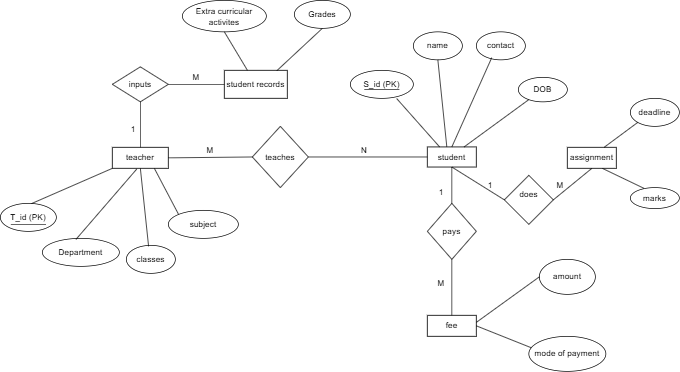

The diagram above was exported from draw.io. Its source (the exported page's mxGraphModel, read from the mxfile embedded in the PNG):
<mxGraphModel dx="1572" dy="994" grid="1" gridSize="10" guides="1" tooltips="1" connect="1" arrows="1" fold="1" page="1" pageScale="1" pageWidth="5000" pageHeight="5000" math="0" shadow="0" extFonts="Permanent Marker^https://fonts.googleapis.com/css?family=Permanent+Marker">
  <root>
    <mxCell id="0" />
    <mxCell id="1" parent="0" />
    <mxCell id="fquDy4eV6vZEcBzhDLoE-1" parent="1" style="rounded=0;whiteSpace=wrap;html=1;" value="student" vertex="1">
      <mxGeometry height="28.75" width="70" x="1710" y="229.38" as="geometry" />
    </mxCell>
    <mxCell id="fquDy4eV6vZEcBzhDLoE-4" parent="1" style="rounded=0;whiteSpace=wrap;html=1;" value="fee" vertex="1">
      <mxGeometry height="30" width="70" x="1710" y="470" as="geometry" />
    </mxCell>
    <mxCell id="fquDy4eV6vZEcBzhDLoE-7" parent="1" style="rounded=0;whiteSpace=wrap;html=1;" value="teacher" vertex="1">
      <mxGeometry height="30" width="80" x="1260" y="230" as="geometry" />
    </mxCell>
    <mxCell id="fquDy4eV6vZEcBzhDLoE-10" parent="1" style="rounded=0;whiteSpace=wrap;html=1;" value="student records" vertex="1">
      <mxGeometry height="40" width="90" x="1420" y="120" as="geometry" />
    </mxCell>
    <mxCell id="fquDy4eV6vZEcBzhDLoE-19" parent="1" style="ellipse;whiteSpace=wrap;html=1;" value="&lt;div&gt;amount&lt;/div&gt;" vertex="1">
      <mxGeometry height="50" width="80" x="1870" y="390" as="geometry" />
    </mxCell>
    <mxCell id="fquDy4eV6vZEcBzhDLoE-21" parent="1" style="ellipse;whiteSpace=wrap;html=1;" value="&lt;p dir=&quot;auto&quot; style=&quot;white-space-collapse: preserve;&quot;&gt;mode of payment&lt;/p&gt;" vertex="1">
      <mxGeometry height="50" width="110" x="1855" y="500" as="geometry" />
    </mxCell>
    <mxCell id="fquDy4eV6vZEcBzhDLoE-26" parent="1" style="ellipse;whiteSpace=wrap;html=1;" value="classes" vertex="1">
      <mxGeometry height="40" width="70" x="1280" y="370" as="geometry" />
    </mxCell>
    <mxCell id="fquDy4eV6vZEcBzhDLoE-28" parent="1" style="ellipse;whiteSpace=wrap;html=1;" value="T_id (PK)" vertex="1">
      <mxGeometry height="40" width="80" x="1100" y="310" as="geometry" />
    </mxCell>
    <mxCell id="fquDy4eV6vZEcBzhDLoE-29" parent="1" style="ellipse;whiteSpace=wrap;html=1;" value="Department" vertex="1">
      <mxGeometry height="40" width="110" x="1160" y="360" as="geometry" />
    </mxCell>
    <mxCell id="fquDy4eV6vZEcBzhDLoE-35" parent="1" style="ellipse;whiteSpace=wrap;html=1;" value="Grades" vertex="1">
      <mxGeometry height="40" width="80" x="1520" y="20" as="geometry" />
    </mxCell>
    <mxCell id="fquDy4eV6vZEcBzhDLoE-36" parent="1" style="ellipse;whiteSpace=wrap;html=1;" value="Extra curricular activites" vertex="1">
      <mxGeometry height="45" width="120" x="1360" y="20" as="geometry" />
    </mxCell>
    <mxCell id="fquDy4eV6vZEcBzhDLoE-51" parent="1" style="rhombus;whiteSpace=wrap;html=1;" value="pays" vertex="1">
      <mxGeometry height="80" width="70" x="1710" y="310" as="geometry" />
    </mxCell>
    <mxCell id="fquDy4eV6vZEcBzhDLoE-52" edge="1" parent="1" source="fquDy4eV6vZEcBzhDLoE-51" style="endArrow=none;html=1;rounded=0;entryX=0.5;entryY=1;entryDx=0;entryDy=0;exitX=0.5;exitY=0;exitDx=0;exitDy=0;" target="fquDy4eV6vZEcBzhDLoE-1" value="">
      <mxGeometry height="50" relative="1" width="50" as="geometry">
        <mxPoint x="1830" y="350" as="sourcePoint" />
        <mxPoint x="1880" y="300" as="targetPoint" />
      </mxGeometry>
    </mxCell>
    <mxCell id="fquDy4eV6vZEcBzhDLoE-56" edge="1" parent="1" source="fquDy4eV6vZEcBzhDLoE-4" style="endArrow=none;html=1;rounded=0;exitX=1;exitY=0.5;exitDx=0;exitDy=0;entryX=0.031;entryY=0.325;entryDx=0;entryDy=0;entryPerimeter=0;" target="fquDy4eV6vZEcBzhDLoE-21" value="">
      <mxGeometry height="50" relative="1" width="50" as="geometry">
        <mxPoint x="1960" y="500" as="sourcePoint" />
        <mxPoint x="2010" y="450" as="targetPoint" />
      </mxGeometry>
    </mxCell>
    <mxCell id="fquDy4eV6vZEcBzhDLoE-58" edge="1" parent="1" style="endArrow=none;html=1;rounded=0;entryX=0;entryY=0.5;entryDx=0;entryDy=0;" target="fquDy4eV6vZEcBzhDLoE-19" value="">
      <mxGeometry height="50" relative="1" width="50" as="geometry">
        <mxPoint x="1780" y="480" as="sourcePoint" />
        <mxPoint x="1950" y="450" as="targetPoint" />
      </mxGeometry>
    </mxCell>
    <mxCell id="fquDy4eV6vZEcBzhDLoE-67" parent="1" style="rhombus;whiteSpace=wrap;html=1;" value="inputs" vertex="1">
      <mxGeometry height="50" width="80" x="1260" y="115" as="geometry" />
    </mxCell>
    <mxCell id="fquDy4eV6vZEcBzhDLoE-70" parent="1" style="rhombus;whiteSpace=wrap;html=1;" value="teaches" vertex="1">
      <mxGeometry height="87.5" width="80" x="1460" y="200" as="geometry" />
    </mxCell>
    <mxCell id="fquDy4eV6vZEcBzhDLoE-72" edge="1" parent="1" source="fquDy4eV6vZEcBzhDLoE-28" style="endArrow=none;html=1;rounded=0;exitX=0.554;exitY=0.011;exitDx=0;exitDy=0;exitPerimeter=0;entryX=0;entryY=1;entryDx=0;entryDy=0;" target="fquDy4eV6vZEcBzhDLoE-7" value="">
      <mxGeometry height="50" relative="1" width="50" as="geometry">
        <mxPoint x="1720" y="580" as="sourcePoint" />
        <mxPoint x="1770" y="530" as="targetPoint" />
      </mxGeometry>
    </mxCell>
    <mxCell id="fquDy4eV6vZEcBzhDLoE-73" edge="1" parent="1" source="fquDy4eV6vZEcBzhDLoE-7" style="endArrow=none;html=1;rounded=0;exitX=0.436;exitY=1.033;exitDx=0;exitDy=0;exitPerimeter=0;entryX=0.436;entryY=0.039;entryDx=0;entryDy=0;entryPerimeter=0;" target="fquDy4eV6vZEcBzhDLoE-29" value="">
      <mxGeometry height="50" relative="1" width="50" as="geometry">
        <mxPoint x="1720" y="580" as="sourcePoint" />
        <mxPoint x="1761" y="630" as="targetPoint" />
      </mxGeometry>
    </mxCell>
    <mxCell id="fquDy4eV6vZEcBzhDLoE-77" edge="1" parent="1" source="fquDy4eV6vZEcBzhDLoE-26" style="endArrow=none;html=1;rounded=0;entryX=0.5;entryY=1;entryDx=0;entryDy=0;exitX=0.454;exitY=0.036;exitDx=0;exitDy=0;exitPerimeter=0;" target="fquDy4eV6vZEcBzhDLoE-7" value="">
      <mxGeometry height="50" relative="1" width="50" as="geometry">
        <mxPoint x="1660" y="690" as="sourcePoint" />
        <mxPoint x="1710" y="640" as="targetPoint" />
      </mxGeometry>
    </mxCell>
    <mxCell id="tc7df8VCTQ0YVQvHNgeJ-6" edge="1" parent="1" source="fquDy4eV6vZEcBzhDLoE-10" style="endArrow=none;html=1;rounded=0;entryX=0.5;entryY=1;entryDx=0;entryDy=0;" target="fquDy4eV6vZEcBzhDLoE-36" value="">
      <mxGeometry height="50" relative="1" width="50" as="geometry">
        <mxPoint x="1590" y="260" as="sourcePoint" />
        <mxPoint x="1640" y="210" as="targetPoint" />
      </mxGeometry>
    </mxCell>
    <mxCell id="tc7df8VCTQ0YVQvHNgeJ-7" edge="1" parent="1" source="fquDy4eV6vZEcBzhDLoE-7" style="endArrow=none;html=1;rounded=0;exitX=1;exitY=0.5;exitDx=0;exitDy=0;entryX=0;entryY=0.5;entryDx=0;entryDy=0;" target="fquDy4eV6vZEcBzhDLoE-70" value="">
      <mxGeometry height="50" relative="1" width="50" as="geometry">
        <mxPoint x="1590" y="260" as="sourcePoint" />
        <mxPoint x="1640" y="210" as="targetPoint" />
      </mxGeometry>
    </mxCell>
    <mxCell id="tc7df8VCTQ0YVQvHNgeJ-8" edge="1" parent="1" source="fquDy4eV6vZEcBzhDLoE-7" style="endArrow=none;html=1;rounded=0;entryX=0.5;entryY=1;entryDx=0;entryDy=0;exitX=0.5;exitY=0;exitDx=0;exitDy=0;" target="fquDy4eV6vZEcBzhDLoE-67" value="">
      <mxGeometry height="50" relative="1" width="50" as="geometry">
        <mxPoint x="1740" y="220" as="sourcePoint" />
        <mxPoint x="1790" y="170" as="targetPoint" />
      </mxGeometry>
    </mxCell>
    <mxCell id="tc7df8VCTQ0YVQvHNgeJ-9" parent="1" style="ellipse;whiteSpace=wrap;html=1;" value="subject" vertex="1">
      <mxGeometry height="40" width="100" x="1340" y="320" as="geometry" />
    </mxCell>
    <mxCell id="tc7df8VCTQ0YVQvHNgeJ-10" edge="1" parent="1" source="tc7df8VCTQ0YVQvHNgeJ-9" style="endArrow=none;html=1;rounded=0;entryX=0.75;entryY=1;entryDx=0;entryDy=0;exitX=0;exitY=0;exitDx=0;exitDy=0;" target="fquDy4eV6vZEcBzhDLoE-7" value="">
      <mxGeometry height="50" relative="1" width="50" as="geometry">
        <mxPoint x="1740" y="220" as="sourcePoint" />
        <mxPoint x="1790" y="170" as="targetPoint" />
      </mxGeometry>
    </mxCell>
    <mxCell id="tc7df8VCTQ0YVQvHNgeJ-17" edge="1" parent="1" source="fquDy4eV6vZEcBzhDLoE-70" style="endArrow=none;html=1;rounded=0;exitX=1;exitY=0.5;exitDx=0;exitDy=0;entryX=0;entryY=0.5;entryDx=0;entryDy=0;" target="fquDy4eV6vZEcBzhDLoE-1" value="">
      <mxGeometry height="50" relative="1" width="50" as="geometry">
        <mxPoint x="1630" y="250" as="sourcePoint" />
        <mxPoint x="1680" y="200" as="targetPoint" />
      </mxGeometry>
    </mxCell>
    <mxCell id="gJKvlkeefsFqHToJH4Z5-4" edge="1" parent="1" source="fquDy4eV6vZEcBzhDLoE-10" style="endArrow=none;html=1;rounded=0;exitX=0.833;exitY=0.013;exitDx=0;exitDy=0;exitPerimeter=0;entryX=0.5;entryY=1;entryDx=0;entryDy=0;" target="fquDy4eV6vZEcBzhDLoE-35" value="">
      <mxGeometry height="50" relative="1" width="50" as="geometry">
        <mxPoint x="1490" y="150" as="sourcePoint" />
        <mxPoint x="1510" y="50" as="targetPoint" />
      </mxGeometry>
    </mxCell>
    <mxCell id="gJKvlkeefsFqHToJH4Z5-5" edge="1" parent="1" source="fquDy4eV6vZEcBzhDLoE-67" style="endArrow=none;html=1;rounded=0;entryX=0;entryY=0.5;entryDx=0;entryDy=0;exitX=1;exitY=0.5;exitDx=0;exitDy=0;" target="fquDy4eV6vZEcBzhDLoE-10" value="">
      <mxGeometry height="50" relative="1" width="50" as="geometry">
        <mxPoint x="1300" y="190" as="sourcePoint" />
        <mxPoint x="1350" y="140" as="targetPoint" />
      </mxGeometry>
    </mxCell>
    <mxCell id="gJKvlkeefsFqHToJH4Z5-7" edge="1" parent="1" source="fquDy4eV6vZEcBzhDLoE-4" style="endArrow=none;html=1;rounded=0;entryX=0.5;entryY=1;entryDx=0;entryDy=0;exitX=0.5;exitY=0;exitDx=0;exitDy=0;" target="fquDy4eV6vZEcBzhDLoE-51" value="">
      <mxGeometry height="50" relative="1" width="50" as="geometry">
        <mxPoint x="1590" y="390" as="sourcePoint" />
        <mxPoint x="1640" y="340" as="targetPoint" />
      </mxGeometry>
    </mxCell>
    <mxCell id="gJKvlkeefsFqHToJH4Z5-8" parent="1" style="ellipse;whiteSpace=wrap;html=1;" value="S_id (PK)" vertex="1">
      <mxGeometry height="40" width="90" x="1600" y="120" as="geometry" />
    </mxCell>
    <mxCell id="gJKvlkeefsFqHToJH4Z5-9" parent="1" style="ellipse;whiteSpace=wrap;html=1;" value="name" vertex="1">
      <mxGeometry height="40" width="70" x="1690" y="65" as="geometry" />
    </mxCell>
    <mxCell id="gJKvlkeefsFqHToJH4Z5-10" parent="1" style="ellipse;whiteSpace=wrap;html=1;" value="contact" vertex="1">
      <mxGeometry height="40" width="70" x="1780" y="65" as="geometry" />
    </mxCell>
    <mxCell id="gJKvlkeefsFqHToJH4Z5-12" parent="1" style="ellipse;whiteSpace=wrap;html=1;" value="DOB" vertex="1">
      <mxGeometry height="35" width="70" x="1840" y="130" as="geometry" />
    </mxCell>
    <mxCell id="gJKvlkeefsFqHToJH4Z5-13" edge="1" parent="1" source="fquDy4eV6vZEcBzhDLoE-1" style="endArrow=none;html=1;rounded=0;entryX=0.735;entryY=1.006;entryDx=0;entryDy=0;entryPerimeter=0;exitX=0.25;exitY=0;exitDx=0;exitDy=0;" target="gJKvlkeefsFqHToJH4Z5-8" value="">
      <mxGeometry height="50" relative="1" width="50" as="geometry">
        <mxPoint x="1550" y="180" as="sourcePoint" />
        <mxPoint x="1600" y="130" as="targetPoint" />
      </mxGeometry>
    </mxCell>
    <mxCell id="gJKvlkeefsFqHToJH4Z5-14" edge="1" parent="1" source="fquDy4eV6vZEcBzhDLoE-1" style="endArrow=none;html=1;rounded=0;entryX=0.5;entryY=1;entryDx=0;entryDy=0;exitX=0.397;exitY=-0.005;exitDx=0;exitDy=0;exitPerimeter=0;" target="gJKvlkeefsFqHToJH4Z5-9" value="">
      <mxGeometry height="50" relative="1" width="50" as="geometry">
        <mxPoint x="1730" y="230" as="sourcePoint" />
        <mxPoint x="1600" y="130" as="targetPoint" />
      </mxGeometry>
    </mxCell>
    <mxCell id="gJKvlkeefsFqHToJH4Z5-15" edge="1" parent="1" source="fquDy4eV6vZEcBzhDLoE-1" style="endArrow=none;html=1;rounded=0;entryX=0.314;entryY=0.923;entryDx=0;entryDy=0;entryPerimeter=0;exitX=0.5;exitY=0;exitDx=0;exitDy=0;" target="gJKvlkeefsFqHToJH4Z5-10" value="">
      <mxGeometry height="50" relative="1" width="50" as="geometry">
        <mxPoint x="1550" y="180" as="sourcePoint" />
        <mxPoint x="1600" y="130" as="targetPoint" />
      </mxGeometry>
    </mxCell>
    <mxCell id="gJKvlkeefsFqHToJH4Z5-16" edge="1" parent="1" source="fquDy4eV6vZEcBzhDLoE-1" style="endArrow=none;html=1;rounded=0;exitX=0.75;exitY=0;exitDx=0;exitDy=0;" target="gJKvlkeefsFqHToJH4Z5-12" value="">
      <mxGeometry height="50" relative="1" width="50" as="geometry">
        <mxPoint x="1550" y="180" as="sourcePoint" />
        <mxPoint x="1600" y="130" as="targetPoint" />
      </mxGeometry>
    </mxCell>
    <mxCell id="gJKvlkeefsFqHToJH4Z5-17" parent="1" style="rounded=0;whiteSpace=wrap;html=1;" value="assignment" vertex="1">
      <mxGeometry height="30" width="70" x="1910" y="230" as="geometry" />
    </mxCell>
    <mxCell id="gJKvlkeefsFqHToJH4Z5-18" parent="1" style="ellipse;whiteSpace=wrap;html=1;" value="deadline" vertex="1">
      <mxGeometry height="40" width="70" x="2000" y="160" as="geometry" />
    </mxCell>
    <mxCell id="gJKvlkeefsFqHToJH4Z5-19" parent="1" style="ellipse;whiteSpace=wrap;html=1;" value="marks" vertex="1">
      <mxGeometry height="30" width="70" x="2000" y="287.5" as="geometry" />
    </mxCell>
    <mxCell id="gJKvlkeefsFqHToJH4Z5-24" edge="1" parent="1" source="gJKvlkeefsFqHToJH4Z5-17" style="endArrow=none;html=1;rounded=0;entryX=0;entryY=1;entryDx=0;entryDy=0;exitX=0.75;exitY=0;exitDx=0;exitDy=0;" target="gJKvlkeefsFqHToJH4Z5-18" value="">
      <mxGeometry height="50" relative="1" width="50" as="geometry">
        <mxPoint x="1720" y="290" as="sourcePoint" />
        <mxPoint x="1770" y="240" as="targetPoint" />
      </mxGeometry>
    </mxCell>
    <mxCell id="gJKvlkeefsFqHToJH4Z5-25" edge="1" parent="1" source="gJKvlkeefsFqHToJH4Z5-17" style="endArrow=none;html=1;rounded=0;entryX=0.279;entryY=0.036;entryDx=0;entryDy=0;entryPerimeter=0;exitX=0.714;exitY=1;exitDx=0;exitDy=0;exitPerimeter=0;" target="gJKvlkeefsFqHToJH4Z5-19" value="">
      <mxGeometry height="50" relative="1" width="50" as="geometry">
        <mxPoint x="1720" y="290" as="sourcePoint" />
        <mxPoint x="1770" y="240" as="targetPoint" />
      </mxGeometry>
    </mxCell>
    <mxCell id="gJKvlkeefsFqHToJH4Z5-26" parent="1" style="rhombus;whiteSpace=wrap;html=1;" value="does&lt;div&gt;&lt;div&gt;&lt;br&gt;&lt;/div&gt;&lt;/div&gt;" vertex="1">
      <mxGeometry height="70" width="70" x="1820" y="270" as="geometry" />
    </mxCell>
    <mxCell id="gJKvlkeefsFqHToJH4Z5-27" edge="1" parent="1" source="gJKvlkeefsFqHToJH4Z5-26" style="endArrow=none;html=1;rounded=0;exitX=0;exitY=0.5;exitDx=0;exitDy=0;entryX=0.5;entryY=1;entryDx=0;entryDy=0;" target="fquDy4eV6vZEcBzhDLoE-1" value="">
      <mxGeometry height="50" relative="1" width="50" as="geometry">
        <mxPoint x="1720" y="290" as="sourcePoint" />
        <mxPoint x="1770" y="240" as="targetPoint" />
      </mxGeometry>
    </mxCell>
    <mxCell id="gJKvlkeefsFqHToJH4Z5-28" edge="1" parent="1" source="gJKvlkeefsFqHToJH4Z5-26" style="endArrow=none;html=1;rounded=0;entryX=0.5;entryY=1;entryDx=0;entryDy=0;exitX=1;exitY=0.5;exitDx=0;exitDy=0;" target="gJKvlkeefsFqHToJH4Z5-17" value="">
      <mxGeometry height="50" relative="1" width="50" as="geometry">
        <mxPoint x="1720" y="290" as="sourcePoint" />
        <mxPoint x="1770" y="240" as="targetPoint" />
      </mxGeometry>
    </mxCell>
    <mxCell id="gJKvlkeefsFqHToJH4Z5-29" parent="1" style="text;html=1;whiteSpace=wrap;strokeColor=none;fillColor=none;align=center;verticalAlign=middle;rounded=0;" value="M" vertex="1">
      <mxGeometry height="30" width="60" x="1370" y="220" as="geometry" />
    </mxCell>
    <mxCell id="gJKvlkeefsFqHToJH4Z5-30" parent="1" style="text;html=1;whiteSpace=wrap;strokeColor=none;fillColor=none;align=center;verticalAlign=middle;rounded=0;" value="N" vertex="1">
      <mxGeometry height="30" width="60" x="1590" y="220" as="geometry" />
    </mxCell>
    <mxCell id="gJKvlkeefsFqHToJH4Z5-31" parent="1" style="text;html=1;whiteSpace=wrap;strokeColor=none;fillColor=none;align=center;verticalAlign=middle;rounded=0;" value="1" vertex="1">
      <mxGeometry height="30" width="60" x="1260" y="190" as="geometry" />
    </mxCell>
    <mxCell id="gJKvlkeefsFqHToJH4Z5-32" parent="1" style="text;html=1;whiteSpace=wrap;strokeColor=none;fillColor=none;align=center;verticalAlign=middle;rounded=0;" value="M" vertex="1">
      <mxGeometry height="30" width="60" x="1350" y="115" as="geometry" />
    </mxCell>
    <mxCell id="gJKvlkeefsFqHToJH4Z5-33" parent="1" style="text;html=1;whiteSpace=wrap;strokeColor=none;fillColor=none;align=center;verticalAlign=middle;rounded=0;" value="1" vertex="1">
      <mxGeometry height="30" width="60" x="1700" y="280" as="geometry" />
    </mxCell>
    <mxCell id="gJKvlkeefsFqHToJH4Z5-34" parent="1" style="text;html=1;whiteSpace=wrap;strokeColor=none;fillColor=none;align=center;verticalAlign=middle;rounded=0;" value="M" vertex="1">
      <mxGeometry height="30" width="60" x="1700" y="410" as="geometry" />
    </mxCell>
    <mxCell id="gJKvlkeefsFqHToJH4Z5-35" parent="1" style="text;html=1;whiteSpace=wrap;strokeColor=none;fillColor=none;align=center;verticalAlign=middle;rounded=0;" value="1" vertex="1">
      <mxGeometry height="30" width="60" x="1770" y="270" as="geometry" />
    </mxCell>
    <mxCell id="gJKvlkeefsFqHToJH4Z5-37" parent="1" style="text;html=1;whiteSpace=wrap;strokeColor=none;fillColor=none;align=center;verticalAlign=middle;rounded=0;" value="M" vertex="1">
      <mxGeometry height="30" width="60" x="1870" y="270" as="geometry" />
    </mxCell>
    <mxCell id="gJKvlkeefsFqHToJH4Z5-41" parent="1" style="line;strokeWidth=1;rotatable=0;dashed=0;labelPosition=right;align=left;verticalAlign=middle;spacingTop=0;spacingLeft=6;points=[];portConstraint=eastwest;" value="" vertex="1">
      <mxGeometry height="10" width="50" x="1115" y="335" as="geometry" />
    </mxCell>
    <mxCell id="gJKvlkeefsFqHToJH4Z5-42" edge="1" parent="1" source="fquDy4eV6vZEcBzhDLoE-28" style="edgeStyle=orthogonalEdgeStyle;rounded=0;orthogonalLoop=1;jettySize=auto;html=1;exitX=0.5;exitY=1;exitDx=0;exitDy=0;" target="fquDy4eV6vZEcBzhDLoE-28">
      <mxGeometry relative="1" as="geometry" />
    </mxCell>
    <mxCell id="gJKvlkeefsFqHToJH4Z5-43" parent="1" style="line;strokeWidth=1;rotatable=0;dashed=0;labelPosition=right;align=left;verticalAlign=middle;spacingTop=0;spacingLeft=6;points=[];portConstraint=eastwest;" value="" vertex="1">
      <mxGeometry height="10" width="50" x="1620" y="142.5" as="geometry" />
    </mxCell>
  </root>
</mxGraphModel>